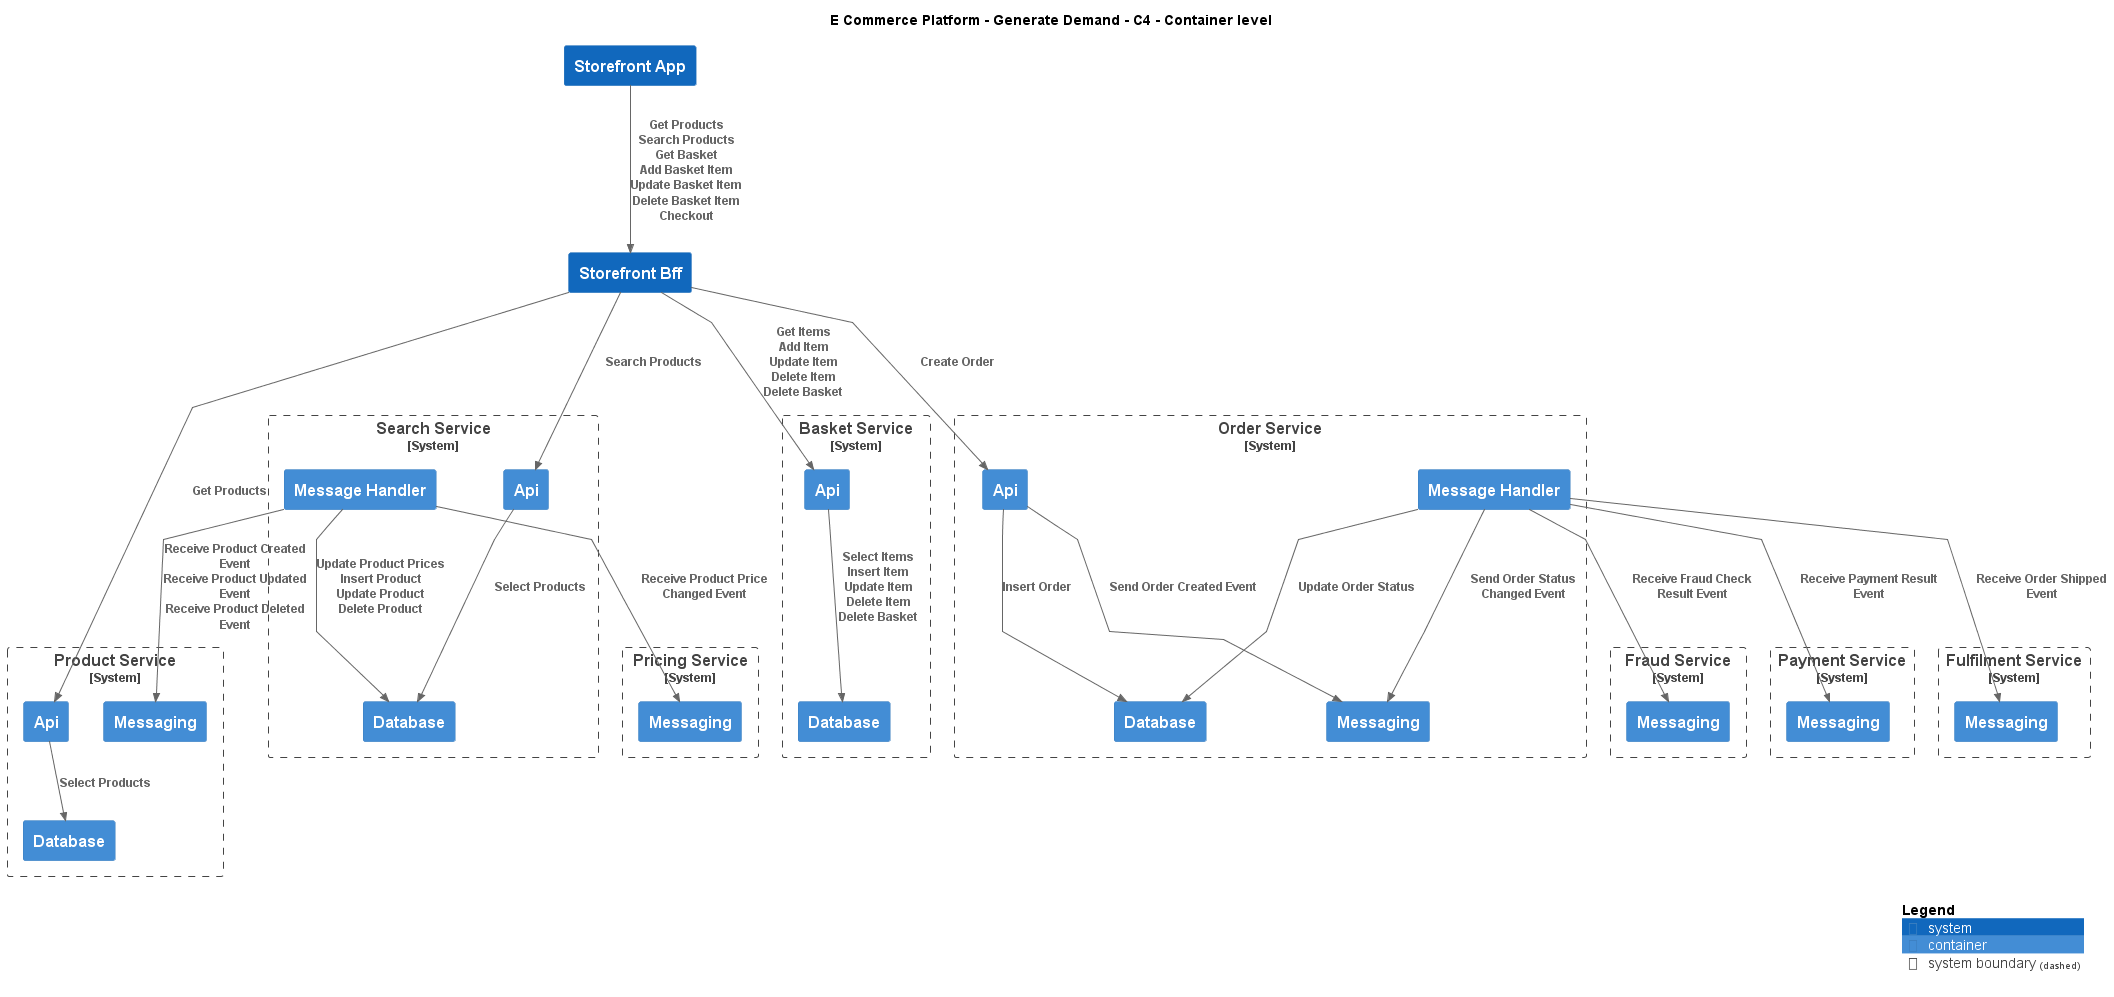

The diagram above was rendered by PlantUML. Its source (embedded in the PNG):
@startuml
!include ..\..\.c4s\C4_Container.puml

AddElementTag("c4interflow:lifecycle:new", $bgColor=green, $fontColor=#ffffff, $borderColor=green, $shadowing="False")
AddElementTag("c4interflow:lifecycle:changed", $bgColor=orange, $fontColor=#ffffff, $borderColor=orange, $shadowing="False")
AddElementTag("c4interflow:lifecycle:removed", $bgColor=red, $fontColor=#ffffff, $borderColor=red, $shadowing="False")

AddRelTag("c4interflow:lifecycle:new", $textColor=green, $lineColor=green)
AddRelTag("c4interflow:lifecycle:changed", $textColor=orange, $lineColor=orange)
AddRelTag("c4interflow:lifecycle:removed", $textColor=red, $lineColor=red)

SHOW_PERSON_PORTRAIT()
LAYOUT_TOP_DOWN()

skinparam linetype polyline

title E Commerce Platform - Generate Demand - C4 - Container level

System(ECommercePlatform.GenerateDemand.Storefront.SoftwareSystems.StorefrontApp, "Storefront App", "")
System(ECommercePlatform.GenerateDemand.Storefront.SoftwareSystems.StorefrontBff, "Storefront Bff", "")

System_Boundary(ECommercePlatform.CreateProduct.ProductInformationManagement.SoftwareSystems.ProductService, "Product Service") {
    Container(ECommercePlatform.CreateProduct.ProductInformationManagement.SoftwareSystems.ProductService.Containers.Api, "Api", "", "")
    Container(ECommercePlatform.CreateProduct.ProductInformationManagement.SoftwareSystems.ProductService.Containers.Database, "Database", "", "")
    Container(ECommercePlatform.CreateProduct.ProductInformationManagement.SoftwareSystems.ProductService.Containers.Messaging, "Messaging", "", "")
}

System_Boundary(ECommercePlatform.GenerateDemand.SearchAndBrowse.SoftwareSystems.SearchService, "Search Service") {
    Container(ECommercePlatform.GenerateDemand.SearchAndBrowse.SoftwareSystems.SearchService.Containers.Api, "Api", "", "")
    Container(ECommercePlatform.GenerateDemand.SearchAndBrowse.SoftwareSystems.SearchService.Containers.Database, "Database", "", "")
    Container(ECommercePlatform.GenerateDemand.SearchAndBrowse.SoftwareSystems.SearchService.Containers.MessageHandler, "Message Handler", "", "")
}

System_Boundary(ECommercePlatform.GenerateDemand.Basket.SoftwareSystems.BasketService, "Basket Service") {
    Container(ECommercePlatform.GenerateDemand.Basket.SoftwareSystems.BasketService.Containers.Api, "Api", "", "")
    Container(ECommercePlatform.GenerateDemand.Basket.SoftwareSystems.BasketService.Containers.Database, "Database", "", "")
}

System_Boundary(ECommercePlatform.GenerateDemand.OrderManagement.SoftwareSystems.OrderService, "Order Service") {
    Container(ECommercePlatform.GenerateDemand.OrderManagement.SoftwareSystems.OrderService.Containers.Api, "Api", "", "")
    Container(ECommercePlatform.GenerateDemand.OrderManagement.SoftwareSystems.OrderService.Containers.Database, "Database", "", "")
    Container(ECommercePlatform.GenerateDemand.OrderManagement.SoftwareSystems.OrderService.Containers.Messaging, "Messaging", "", "")
    Container(ECommercePlatform.GenerateDemand.OrderManagement.SoftwareSystems.OrderService.Containers.MessageHandler, "Message Handler", "", "")
}

System_Boundary(ECommercePlatform.Deliver.FraudManagement.SoftwareSystems.FraudService, "Fraud Service") {
    Container(ECommercePlatform.Deliver.FraudManagement.SoftwareSystems.FraudService.Containers.Messaging, "Messaging", "", "")
}

System_Boundary(ECommercePlatform.Deliver.Payments.SoftwareSystems.PaymentService, "Payment Service") {
    Container(ECommercePlatform.Deliver.Payments.SoftwareSystems.PaymentService.Containers.Messaging, "Messaging", "", "")
}

System_Boundary(ECommercePlatform.Deliver.Fulfilment.SoftwareSystems.FulfilmentService, "Fulfilment Service") {
    Container(ECommercePlatform.Deliver.Fulfilment.SoftwareSystems.FulfilmentService.Containers.Messaging, "Messaging", "", "")
}

System_Boundary(ECommercePlatform.CreateProduct.PriceManagement.SoftwareSystems.PricingService, "Pricing Service") {
    Container(ECommercePlatform.CreateProduct.PriceManagement.SoftwareSystems.PricingService.Containers.Messaging, "Messaging", "", "")
}

Rel(ECommercePlatform.GenerateDemand.Storefront.SoftwareSystems.StorefrontApp, ECommercePlatform.GenerateDemand.Storefront.SoftwareSystems.StorefrontBff, "Get Products\nSearch Products\nGet Basket\nAdd Basket Item\nUpdate Basket Item\nDelete Basket Item\nCheckout")
Rel(ECommercePlatform.GenerateDemand.Storefront.SoftwareSystems.StorefrontBff, ECommercePlatform.CreateProduct.ProductInformationManagement.SoftwareSystems.ProductService.Containers.Api, "Get Products")
Rel(ECommercePlatform.CreateProduct.ProductInformationManagement.SoftwareSystems.ProductService.Containers.Api, ECommercePlatform.CreateProduct.ProductInformationManagement.SoftwareSystems.ProductService.Containers.Database, "Select Products")
Rel(ECommercePlatform.GenerateDemand.Storefront.SoftwareSystems.StorefrontBff, ECommercePlatform.GenerateDemand.SearchAndBrowse.SoftwareSystems.SearchService.Containers.Api, "Search Products")
Rel(ECommercePlatform.GenerateDemand.SearchAndBrowse.SoftwareSystems.SearchService.Containers.Api, ECommercePlatform.GenerateDemand.SearchAndBrowse.SoftwareSystems.SearchService.Containers.Database, "Select Products")
Rel(ECommercePlatform.GenerateDemand.Storefront.SoftwareSystems.StorefrontBff, ECommercePlatform.GenerateDemand.Basket.SoftwareSystems.BasketService.Containers.Api, "Get Items\nAdd Item\nUpdate Item\nDelete Item\nDelete Basket")
Rel(ECommercePlatform.GenerateDemand.Basket.SoftwareSystems.BasketService.Containers.Api, ECommercePlatform.GenerateDemand.Basket.SoftwareSystems.BasketService.Containers.Database, "Select Items\nInsert Item\nUpdate Item\nDelete Item\nDelete Basket")
Rel(ECommercePlatform.GenerateDemand.Storefront.SoftwareSystems.StorefrontBff, ECommercePlatform.GenerateDemand.OrderManagement.SoftwareSystems.OrderService.Containers.Api, "Create Order")
Rel(ECommercePlatform.GenerateDemand.OrderManagement.SoftwareSystems.OrderService.Containers.Api, ECommercePlatform.GenerateDemand.OrderManagement.SoftwareSystems.OrderService.Containers.Database, "Insert Order")
Rel(ECommercePlatform.GenerateDemand.OrderManagement.SoftwareSystems.OrderService.Containers.Api, ECommercePlatform.GenerateDemand.OrderManagement.SoftwareSystems.OrderService.Containers.Messaging, "Send Order Created Event")
Rel(ECommercePlatform.GenerateDemand.OrderManagement.SoftwareSystems.OrderService.Containers.MessageHandler, ECommercePlatform.Deliver.FraudManagement.SoftwareSystems.FraudService.Containers.Messaging, "Receive Fraud Check Result Event")
Rel(ECommercePlatform.GenerateDemand.OrderManagement.SoftwareSystems.OrderService.Containers.MessageHandler, ECommercePlatform.GenerateDemand.OrderManagement.SoftwareSystems.OrderService.Containers.Database, "Update Order Status")
Rel(ECommercePlatform.GenerateDemand.OrderManagement.SoftwareSystems.OrderService.Containers.MessageHandler, ECommercePlatform.GenerateDemand.OrderManagement.SoftwareSystems.OrderService.Containers.Messaging, "Send Order Status Changed Event")
Rel(ECommercePlatform.GenerateDemand.OrderManagement.SoftwareSystems.OrderService.Containers.MessageHandler, ECommercePlatform.Deliver.Payments.SoftwareSystems.PaymentService.Containers.Messaging, "Receive Payment Result Event")
Rel(ECommercePlatform.GenerateDemand.OrderManagement.SoftwareSystems.OrderService.Containers.MessageHandler, ECommercePlatform.Deliver.Fulfilment.SoftwareSystems.FulfilmentService.Containers.Messaging, "Receive Order Shipped Event")
Rel(ECommercePlatform.GenerateDemand.SearchAndBrowse.SoftwareSystems.SearchService.Containers.MessageHandler, ECommercePlatform.CreateProduct.PriceManagement.SoftwareSystems.PricingService.Containers.Messaging, "Receive Product Price Changed Event")
Rel(ECommercePlatform.GenerateDemand.SearchAndBrowse.SoftwareSystems.SearchService.Containers.MessageHandler, ECommercePlatform.GenerateDemand.SearchAndBrowse.SoftwareSystems.SearchService.Containers.Database, "Update Product Prices\nInsert Product\nUpdate Product\nDelete Product")
Rel(ECommercePlatform.GenerateDemand.SearchAndBrowse.SoftwareSystems.SearchService.Containers.MessageHandler, ECommercePlatform.CreateProduct.ProductInformationManagement.SoftwareSystems.ProductService.Containers.Messaging, "Receive Product Created Event\nReceive Product Updated Event\nReceive Product Deleted Event")


SHOW_LEGEND()
@enduml